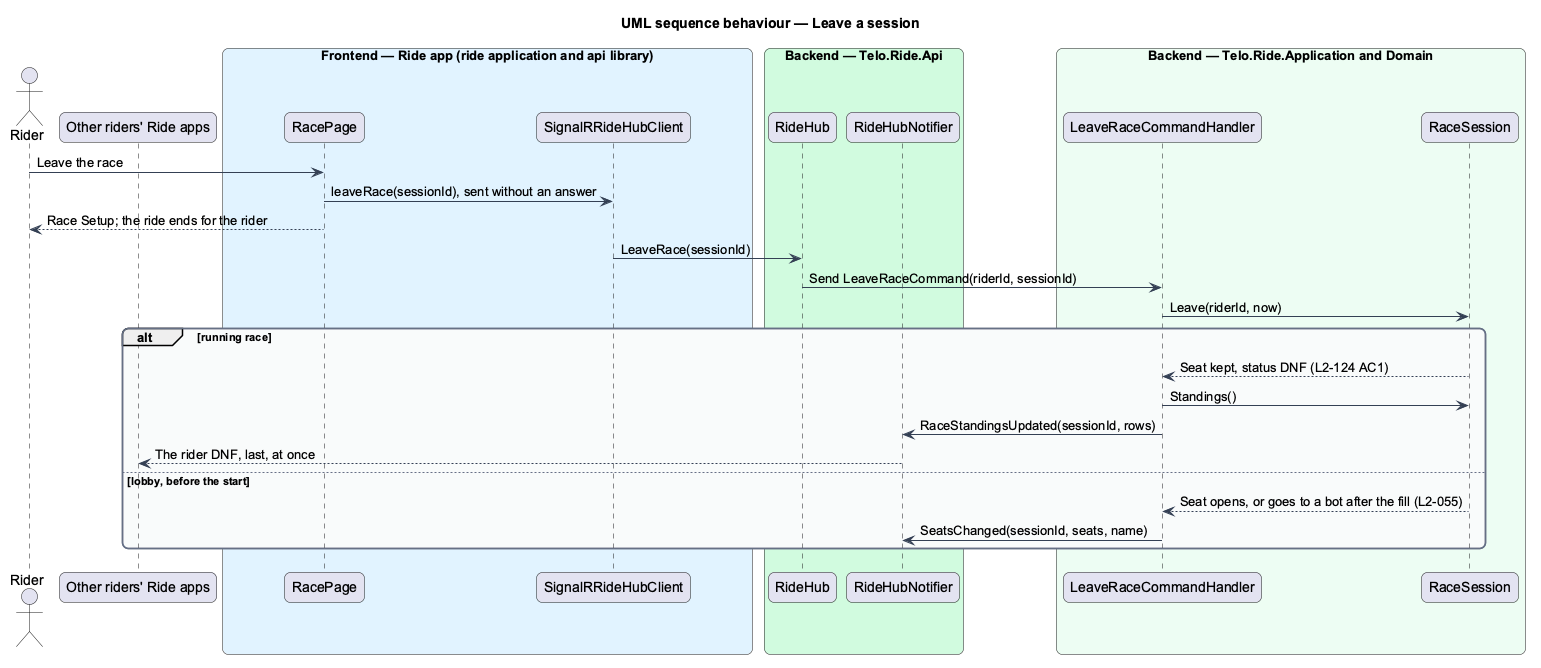

The diagram above was rendered by PlantUML. Its source (embedded in the PNG):
@startuml
title UML sequence behaviour — Leave a session
skinparam backgroundColor #FFFFFF
skinparam shadowing false
skinparam roundcorner 12
skinparam defaultFontName Arial
skinparam ArrowColor #344054
skinparam rectangle {
  BorderColor #344054
  FontColor #101828
}
skinparam package {
  BorderColor #667085
  FontColor #101828
  BackgroundColor #F9FAFB
}
actor "Rider" as actor
participant "Other riders' Ride apps" as others
box "Frontend — Ride app (ride application and api library)" #E0F2FE
  participant "RacePage" as page
  participant "SignalRRideHubClient" as client
end box
box "Backend — Telo.Ride.Api" #D1FADF
  participant "RideHub" as hub
  participant "RideHubNotifier" as notifier
end box
box "Backend — Telo.Ride.Application and Domain" #ECFDF3
  participant "LeaveRaceCommandHandler" as handler
  participant "RaceSession" as session
end box
actor -> page : Leave the race
page -> client : leaveRace(sessionId), sent without an answer
page --> actor : Race Setup; the ride ends for the rider
client -> hub : LeaveRace(sessionId)
hub -> handler : Send LeaveRaceCommand(riderId, sessionId)
handler -> session : Leave(riderId, now)
alt running race
  session --> handler : Seat kept, status DNF (L2-124 AC1)
  handler -> session : Standings()
  handler -> notifier : RaceStandingsUpdated(sessionId, rows)
  notifier --> others : The rider DNF, last, at once
else lobby, before the start
  session --> handler : Seat opens, or goes to a bot after the fill (L2-055)
  handler -> notifier : SeatsChanged(sessionId, seats, name)
end
@enduml